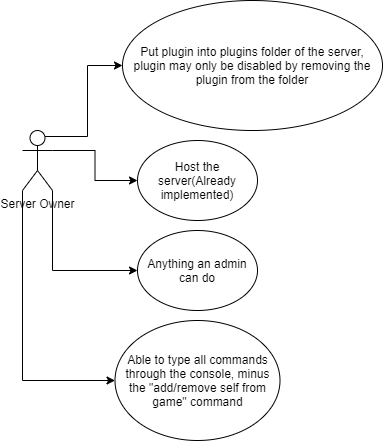

The diagram above was exported from draw.io. Its source (the exported page's mxGraphModel, read from the mxfile embedded in the PNG):
<mxGraphModel dx="1422" dy="737" grid="1" gridSize="10" guides="1" tooltips="1" connect="1" arrows="1" fold="1" page="1" pageScale="1" pageWidth="850" pageHeight="1100" math="0" shadow="0">
  <root>
    <mxCell id="0" />
    <mxCell id="1" parent="0" />
    <mxCell id="cY3o176HzZdfSm2YlZaT-8" style="edgeStyle=orthogonalEdgeStyle;rounded=0;orthogonalLoop=1;jettySize=auto;html=1;exitX=0.75;exitY=0.1;exitDx=0;exitDy=0;exitPerimeter=0;" edge="1" parent="1" source="cY3o176HzZdfSm2YlZaT-1" target="cY3o176HzZdfSm2YlZaT-4">
      <mxGeometry relative="1" as="geometry" />
    </mxCell>
    <mxCell id="cY3o176HzZdfSm2YlZaT-9" style="edgeStyle=orthogonalEdgeStyle;rounded=0;orthogonalLoop=1;jettySize=auto;html=1;exitX=1;exitY=0.3333333333333333;exitDx=0;exitDy=0;exitPerimeter=0;" edge="1" parent="1" source="cY3o176HzZdfSm2YlZaT-1" target="cY3o176HzZdfSm2YlZaT-5">
      <mxGeometry relative="1" as="geometry" />
    </mxCell>
    <mxCell id="cY3o176HzZdfSm2YlZaT-10" style="edgeStyle=orthogonalEdgeStyle;rounded=0;orthogonalLoop=1;jettySize=auto;html=1;exitX=1;exitY=1;exitDx=0;exitDy=0;exitPerimeter=0;entryX=0;entryY=0.5;entryDx=0;entryDy=0;" edge="1" parent="1" source="cY3o176HzZdfSm2YlZaT-1" target="cY3o176HzZdfSm2YlZaT-6">
      <mxGeometry relative="1" as="geometry" />
    </mxCell>
    <mxCell id="cY3o176HzZdfSm2YlZaT-11" style="edgeStyle=orthogonalEdgeStyle;rounded=0;orthogonalLoop=1;jettySize=auto;html=1;exitX=0;exitY=1;exitDx=0;exitDy=0;exitPerimeter=0;entryX=0;entryY=0.5;entryDx=0;entryDy=0;" edge="1" parent="1" source="cY3o176HzZdfSm2YlZaT-1" target="cY3o176HzZdfSm2YlZaT-7">
      <mxGeometry relative="1" as="geometry" />
    </mxCell>
    <mxCell id="cY3o176HzZdfSm2YlZaT-1" value="Server Owner" style="shape=umlActor;verticalLabelPosition=bottom;verticalAlign=top;html=1;outlineConnect=0;" vertex="1" parent="1">
      <mxGeometry x="120" y="180" width="30" height="60" as="geometry" />
    </mxCell>
    <mxCell id="cY3o176HzZdfSm2YlZaT-4" value="Put plugin into plugins folder of the server, plugin may only be disabled by removing the plugin from the folder" style="ellipse;whiteSpace=wrap;html=1;" vertex="1" parent="1">
      <mxGeometry x="220" y="50" width="260" height="130" as="geometry" />
    </mxCell>
    <mxCell id="cY3o176HzZdfSm2YlZaT-5" value="Host the server(Already implemented)" style="ellipse;whiteSpace=wrap;html=1;" vertex="1" parent="1">
      <mxGeometry x="235" y="190" width="120" height="80" as="geometry" />
    </mxCell>
    <mxCell id="cY3o176HzZdfSm2YlZaT-6" value="Anything an admin can do" style="ellipse;whiteSpace=wrap;html=1;" vertex="1" parent="1">
      <mxGeometry x="235" y="280" width="120" height="80" as="geometry" />
    </mxCell>
    <mxCell id="cY3o176HzZdfSm2YlZaT-7" value="Able to type all commands through the console, minus the &quot;add/remove self from game&quot; command" style="ellipse;whiteSpace=wrap;html=1;" vertex="1" parent="1">
      <mxGeometry x="212.5" y="370" width="165" height="120" as="geometry" />
    </mxCell>
  </root>
</mxGraphModel>